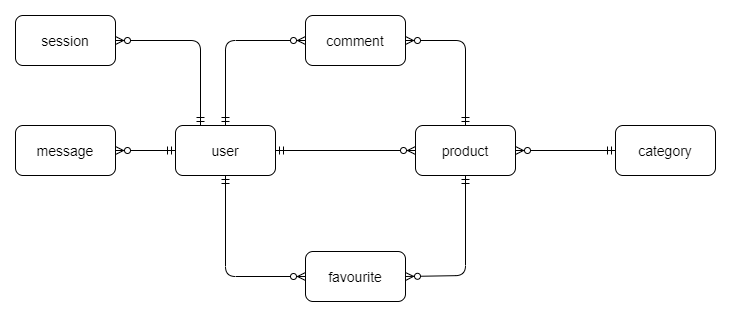

The diagram above was exported from draw.io. Its source (the exported page's mxGraphModel, read from the mxfile embedded in the PNG):
<mxGraphModel dx="1108" dy="524" grid="1" gridSize="10" guides="1" tooltips="1" connect="1" arrows="1" fold="1" page="1" pageScale="1" pageWidth="850" pageHeight="1100" math="0" shadow="0">
  <root>
    <mxCell id="0" />
    <mxCell id="1" parent="0" />
    <mxCell id="3pqB97b0Lmn0MN8EAGHE-1" value="&lt;font style=&quot;font-size: 14px&quot;&gt;user&lt;/font&gt;" style="rounded=1;whiteSpace=wrap;html=1;" vertex="1" parent="1">
      <mxGeometry x="260" y="130" width="100" height="50" as="geometry" />
    </mxCell>
    <mxCell id="3pqB97b0Lmn0MN8EAGHE-6" value="&lt;font style=&quot;font-size: 14px&quot;&gt;category&lt;br&gt;&lt;/font&gt;" style="rounded=1;whiteSpace=wrap;html=1;" vertex="1" parent="1">
      <mxGeometry x="700" y="130" width="100" height="50" as="geometry" />
    </mxCell>
    <mxCell id="3pqB97b0Lmn0MN8EAGHE-2" value="&lt;font style=&quot;font-size: 14px&quot;&gt;product&lt;/font&gt;" style="rounded=1;whiteSpace=wrap;html=1;" vertex="1" parent="1">
      <mxGeometry x="500" y="130" width="100" height="50" as="geometry" />
    </mxCell>
    <mxCell id="3pqB97b0Lmn0MN8EAGHE-5" value="" style="fontSize=12;html=1;endArrow=ERzeroToMany;startArrow=ERmandOne;entryX=0;entryY=0.5;entryDx=0;entryDy=0;exitX=1;exitY=0.5;exitDx=0;exitDy=0;" edge="1" parent="1" source="3pqB97b0Lmn0MN8EAGHE-1" target="3pqB97b0Lmn0MN8EAGHE-2">
      <mxGeometry width="100" height="100" relative="1" as="geometry">
        <mxPoint x="200" y="300" as="sourcePoint" />
        <mxPoint x="300" y="200" as="targetPoint" />
      </mxGeometry>
    </mxCell>
    <mxCell id="3pqB97b0Lmn0MN8EAGHE-9" value="" style="fontSize=12;html=1;endArrow=ERzeroToMany;startArrow=ERmandOne;entryX=1;entryY=0.5;entryDx=0;entryDy=0;exitX=0;exitY=0.5;exitDx=0;exitDy=0;" edge="1" parent="1" source="3pqB97b0Lmn0MN8EAGHE-6" target="3pqB97b0Lmn0MN8EAGHE-2">
      <mxGeometry width="100" height="100" relative="1" as="geometry">
        <mxPoint x="320" y="250" as="sourcePoint" />
        <mxPoint x="470" y="250" as="targetPoint" />
      </mxGeometry>
    </mxCell>
    <mxCell id="3pqB97b0Lmn0MN8EAGHE-10" value="&lt;font style=&quot;font-size: 14px&quot;&gt;comment&lt;/font&gt;" style="rounded=1;whiteSpace=wrap;html=1;" vertex="1" parent="1">
      <mxGeometry x="390" y="20" width="100" height="50" as="geometry" />
    </mxCell>
    <mxCell id="3pqB97b0Lmn0MN8EAGHE-11" value="" style="fontSize=12;html=1;endArrow=ERzeroToMany;startArrow=ERmandOne;entryX=0;entryY=0.5;entryDx=0;entryDy=0;exitX=0.5;exitY=0;exitDx=0;exitDy=0;" edge="1" parent="1" source="3pqB97b0Lmn0MN8EAGHE-1" target="3pqB97b0Lmn0MN8EAGHE-10">
      <mxGeometry width="100" height="100" relative="1" as="geometry">
        <mxPoint x="160" y="69" as="sourcePoint" />
        <mxPoint x="310" y="69" as="targetPoint" />
        <Array as="points">
          <mxPoint x="310" y="45" />
        </Array>
      </mxGeometry>
    </mxCell>
    <mxCell id="3pqB97b0Lmn0MN8EAGHE-12" value="" style="fontSize=12;html=1;endArrow=ERzeroToMany;startArrow=ERmandOne;entryX=1;entryY=0.5;entryDx=0;entryDy=0;exitX=0.5;exitY=0;exitDx=0;exitDy=0;" edge="1" parent="1" source="3pqB97b0Lmn0MN8EAGHE-2" target="3pqB97b0Lmn0MN8EAGHE-10">
      <mxGeometry width="100" height="100" relative="1" as="geometry">
        <mxPoint x="470" y="70" as="sourcePoint" />
        <mxPoint x="620" y="70" as="targetPoint" />
        <Array as="points">
          <mxPoint x="550" y="45" />
        </Array>
      </mxGeometry>
    </mxCell>
    <mxCell id="3pqB97b0Lmn0MN8EAGHE-14" value="&lt;font style=&quot;font-size: 14px&quot;&gt;favourite&lt;/font&gt;" style="rounded=1;whiteSpace=wrap;html=1;" vertex="1" parent="1">
      <mxGeometry x="390" y="256" width="100" height="50" as="geometry" />
    </mxCell>
    <mxCell id="3pqB97b0Lmn0MN8EAGHE-15" value="" style="fontSize=12;html=1;endArrow=ERzeroToMany;startArrow=ERmandOne;entryX=0;entryY=0.5;entryDx=0;entryDy=0;exitX=0.5;exitY=1;exitDx=0;exitDy=0;" edge="1" parent="1" source="3pqB97b0Lmn0MN8EAGHE-1" target="3pqB97b0Lmn0MN8EAGHE-14">
      <mxGeometry width="100" height="100" relative="1" as="geometry">
        <mxPoint x="160" y="270" as="sourcePoint" />
        <mxPoint x="240" y="210" as="targetPoint" />
        <Array as="points">
          <mxPoint x="310" y="281" />
        </Array>
      </mxGeometry>
    </mxCell>
    <mxCell id="3pqB97b0Lmn0MN8EAGHE-16" value="" style="fontSize=12;html=1;endArrow=ERzeroToMany;startArrow=ERmandOne;entryX=1;entryY=0.5;entryDx=0;entryDy=0;exitX=0.5;exitY=1;exitDx=0;exitDy=0;" edge="1" parent="1" source="3pqB97b0Lmn0MN8EAGHE-2" target="3pqB97b0Lmn0MN8EAGHE-14">
      <mxGeometry width="100" height="100" relative="1" as="geometry">
        <mxPoint x="370" y="200" as="sourcePoint" />
        <mxPoint x="370" y="276" as="targetPoint" />
        <Array as="points">
          <mxPoint x="550" y="280" />
        </Array>
      </mxGeometry>
    </mxCell>
    <mxCell id="3pqB97b0Lmn0MN8EAGHE-17" value="&lt;font style=&quot;font-size: 14px&quot;&gt;message&lt;/font&gt;" style="rounded=1;whiteSpace=wrap;html=1;" vertex="1" parent="1">
      <mxGeometry x="100" y="130" width="100" height="50" as="geometry" />
    </mxCell>
    <mxCell id="3pqB97b0Lmn0MN8EAGHE-20" value="" style="fontSize=12;html=1;endArrow=ERzeroToMany;startArrow=ERmandOne;entryX=1;entryY=0.5;entryDx=0;entryDy=0;exitX=0;exitY=0.5;exitDx=0;exitDy=0;" edge="1" parent="1" source="3pqB97b0Lmn0MN8EAGHE-1" target="3pqB97b0Lmn0MN8EAGHE-17">
      <mxGeometry width="100" height="100" relative="1" as="geometry">
        <mxPoint x="400" y="243" as="sourcePoint" />
        <mxPoint x="400" y="319" as="targetPoint" />
      </mxGeometry>
    </mxCell>
    <mxCell id="3pqB97b0Lmn0MN8EAGHE-21" value="&lt;font style=&quot;font-size: 14px&quot;&gt;session&lt;/font&gt;" style="rounded=1;whiteSpace=wrap;html=1;" vertex="1" parent="1">
      <mxGeometry x="100" y="20" width="100" height="50" as="geometry" />
    </mxCell>
    <mxCell id="3pqB97b0Lmn0MN8EAGHE-22" value="" style="fontSize=12;html=1;endArrow=ERzeroToMany;startArrow=ERmandOne;entryX=1;entryY=0.5;entryDx=0;entryDy=0;exitX=0.25;exitY=0;exitDx=0;exitDy=0;" edge="1" parent="1" source="3pqB97b0Lmn0MN8EAGHE-1" target="3pqB97b0Lmn0MN8EAGHE-21">
      <mxGeometry width="100" height="100" relative="1" as="geometry">
        <mxPoint x="360" y="70" as="sourcePoint" />
        <mxPoint x="260" y="70" as="targetPoint" />
        <Array as="points">
          <mxPoint x="285" y="45" />
        </Array>
      </mxGeometry>
    </mxCell>
  </root>
</mxGraphModel>